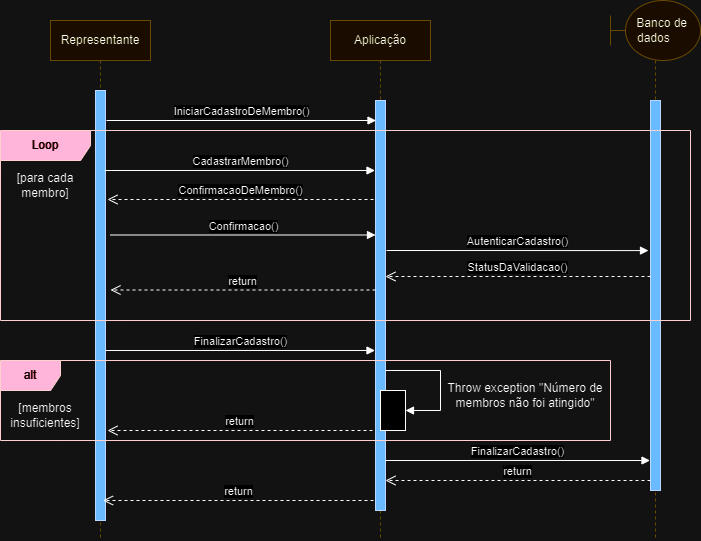

The diagram above was exported from draw.io. Its source (the exported page's mxGraphModel, read from the mxfile embedded in the PNG):
<mxGraphModel dx="1900" dy="594" grid="1" gridSize="10" guides="1" tooltips="1" connect="1" arrows="1" fold="1" page="1" pageScale="1" pageWidth="850" pageHeight="1100" math="0" shadow="0">
  <root>
    <mxCell id="0" />
    <mxCell id="1" parent="0" />
    <mxCell id="81KVui73S0sXI9zUBnKe-24" value="Representante" style="shape=umlLifeline;perimeter=lifelinePerimeter;whiteSpace=wrap;html=1;container=0;dropTarget=0;collapsible=0;recursiveResize=0;outlineConnect=0;portConstraint=eastwest;newEdgeStyle={&quot;edgeStyle&quot;:&quot;elbowEdgeStyle&quot;,&quot;elbow&quot;:&quot;vertical&quot;,&quot;curved&quot;:0,&quot;rounded&quot;:0};fillColor=#fff2cc;strokeColor=#d6b656;" parent="1" vertex="1">
      <mxGeometry x="-20" y="40" width="100" height="520" as="geometry" />
    </mxCell>
    <mxCell id="81KVui73S0sXI9zUBnKe-25" value="" style="html=1;points=[];perimeter=orthogonalPerimeter;outlineConnect=0;targetShapes=umlLifeline;portConstraint=eastwest;newEdgeStyle={&quot;edgeStyle&quot;:&quot;elbowEdgeStyle&quot;,&quot;elbow&quot;:&quot;vertical&quot;,&quot;curved&quot;:0,&quot;rounded&quot;:0};fillColor=#0050ef;fontColor=#ffffff;strokeColor=#001DBC;" parent="81KVui73S0sXI9zUBnKe-24" vertex="1">
      <mxGeometry x="45" y="70" width="10" height="430" as="geometry" />
    </mxCell>
    <mxCell id="81KVui73S0sXI9zUBnKe-26" value="Aplicação" style="shape=umlLifeline;perimeter=lifelinePerimeter;whiteSpace=wrap;html=1;container=0;dropTarget=0;collapsible=0;recursiveResize=0;outlineConnect=0;portConstraint=eastwest;newEdgeStyle={&quot;edgeStyle&quot;:&quot;elbowEdgeStyle&quot;,&quot;elbow&quot;:&quot;vertical&quot;,&quot;curved&quot;:0,&quot;rounded&quot;:0};fillColor=#fff2cc;strokeColor=#d6b656;" parent="1" vertex="1">
      <mxGeometry x="260" y="40" width="100" height="520" as="geometry" />
    </mxCell>
    <mxCell id="81KVui73S0sXI9zUBnKe-27" value="" style="html=1;points=[];perimeter=orthogonalPerimeter;outlineConnect=0;targetShapes=umlLifeline;portConstraint=eastwest;newEdgeStyle={&quot;edgeStyle&quot;:&quot;elbowEdgeStyle&quot;,&quot;elbow&quot;:&quot;vertical&quot;,&quot;curved&quot;:0,&quot;rounded&quot;:0};fillColor=#0050ef;fontColor=#ffffff;strokeColor=#001DBC;" parent="81KVui73S0sXI9zUBnKe-26" vertex="1">
      <mxGeometry x="45" y="80" width="10" height="410" as="geometry" />
    </mxCell>
    <mxCell id="81KVui73S0sXI9zUBnKe-28" value="&amp;nbsp; &amp;nbsp; Banco de dados&amp;nbsp;" style="shape=umlLifeline;perimeter=lifelinePerimeter;whiteSpace=wrap;html=1;container=1;dropTarget=0;collapsible=0;recursiveResize=0;outlineConnect=0;portConstraint=eastwest;newEdgeStyle={&quot;curved&quot;:0,&quot;rounded&quot;:0};participant=umlBoundary;size=60;fillColor=#fff2cc;strokeColor=#d6b656;" parent="1" vertex="1">
      <mxGeometry x="540" y="20" width="90" height="540" as="geometry" />
    </mxCell>
    <mxCell id="81KVui73S0sXI9zUBnKe-29" value="" style="html=1;points=[[0,0,0,0,5],[0,1,0,0,-5],[1,0,0,0,5],[1,1,0,0,-5]];perimeter=orthogonalPerimeter;outlineConnect=0;targetShapes=umlLifeline;portConstraint=eastwest;newEdgeStyle={&quot;curved&quot;:0,&quot;rounded&quot;:0};fillColor=#0050ef;fontColor=#ffffff;strokeColor=#001DBC;" parent="81KVui73S0sXI9zUBnKe-28" vertex="1">
      <mxGeometry x="40" y="100" width="10" height="390" as="geometry" />
    </mxCell>
    <mxCell id="81KVui73S0sXI9zUBnKe-30" value="CadastrarMembro()" style="html=1;verticalAlign=bottom;endArrow=block;curved=0;rounded=0;" parent="1" edge="1">
      <mxGeometry x="0.0055" width="80" relative="1" as="geometry">
        <mxPoint x="34" y="190" as="sourcePoint" />
        <mxPoint x="304.5" y="190" as="targetPoint" />
        <mxPoint as="offset" />
      </mxGeometry>
    </mxCell>
    <mxCell id="81KVui73S0sXI9zUBnKe-31" value="ConfirmacaoDeMembro()" style="html=1;verticalAlign=bottom;endArrow=open;dashed=1;endSize=8;curved=0;rounded=0;" parent="1" edge="1">
      <mxGeometry relative="1" as="geometry">
        <mxPoint x="303" y="219" as="sourcePoint" />
        <mxPoint x="37" y="219" as="targetPoint" />
      </mxGeometry>
    </mxCell>
    <mxCell id="81KVui73S0sXI9zUBnKe-32" value="Confirmacao()" style="html=1;verticalAlign=bottom;endArrow=block;curved=0;rounded=0;" parent="1" edge="1">
      <mxGeometry width="80" relative="1" as="geometry">
        <mxPoint x="40" y="254.5" as="sourcePoint" />
        <mxPoint x="305" y="254.5" as="targetPoint" />
      </mxGeometry>
    </mxCell>
    <mxCell id="81KVui73S0sXI9zUBnKe-33" value="AutenticarCadastro()" style="html=1;verticalAlign=bottom;endArrow=block;curved=0;rounded=0;entryX=0;entryY=0.412;entryDx=0;entryDy=0;entryPerimeter=0;" parent="1" edge="1">
      <mxGeometry width="80" relative="1" as="geometry">
        <mxPoint x="316" y="270" as="sourcePoint" />
        <mxPoint x="578" y="270.0799999999999" as="targetPoint" />
      </mxGeometry>
    </mxCell>
    <mxCell id="81KVui73S0sXI9zUBnKe-34" value="StatusDaValidacao()" style="html=1;verticalAlign=bottom;endArrow=open;dashed=1;endSize=8;curved=0;rounded=0;" parent="1" edge="1">
      <mxGeometry x="0.0038" relative="1" as="geometry">
        <mxPoint x="580" y="296" as="sourcePoint" />
        <mxPoint x="315" y="296" as="targetPoint" />
        <mxPoint as="offset" />
      </mxGeometry>
    </mxCell>
    <mxCell id="81KVui73S0sXI9zUBnKe-35" value="return" style="html=1;verticalAlign=bottom;endArrow=open;dashed=1;endSize=8;curved=0;rounded=0;" parent="1" edge="1">
      <mxGeometry relative="1" as="geometry">
        <mxPoint x="305" y="309.5" as="sourcePoint" />
        <mxPoint x="40" y="309.5" as="targetPoint" />
      </mxGeometry>
    </mxCell>
    <mxCell id="81KVui73S0sXI9zUBnKe-38" value="Loop" style="shape=umlFrame;whiteSpace=wrap;html=1;pointerEvents=0;width=90;height=30;fillColor=#a20025;fontColor=#ffffff;strokeColor=#6F0000;" parent="1" vertex="1">
      <mxGeometry x="-70" y="150" width="690" height="190" as="geometry" />
    </mxCell>
    <mxCell id="81KVui73S0sXI9zUBnKe-48" value="[para cada membro]" style="text;html=1;strokeColor=none;fillColor=none;align=center;verticalAlign=middle;whiteSpace=wrap;rounded=0;" parent="1" vertex="1">
      <mxGeometry x="-70" y="190" width="90" height="30" as="geometry" />
    </mxCell>
    <mxCell id="81KVui73S0sXI9zUBnKe-49" value="IniciarCadastroDeMembro()" style="html=1;verticalAlign=bottom;endArrow=block;curved=0;rounded=0;" parent="1" edge="1">
      <mxGeometry width="80" relative="1" as="geometry">
        <mxPoint x="36" y="140" as="sourcePoint" />
        <mxPoint x="305.5" y="140" as="targetPoint" />
      </mxGeometry>
    </mxCell>
    <mxCell id="81KVui73S0sXI9zUBnKe-50" value="FinalizarCadastro()" style="html=1;verticalAlign=bottom;endArrow=block;curved=0;rounded=0;" parent="1" edge="1">
      <mxGeometry width="80" relative="1" as="geometry">
        <mxPoint x="35" y="370" as="sourcePoint" />
        <mxPoint x="304.5" y="370" as="targetPoint" />
      </mxGeometry>
    </mxCell>
    <mxCell id="81KVui73S0sXI9zUBnKe-51" value="alt" style="shape=umlFrame;whiteSpace=wrap;html=1;pointerEvents=0;fillColor=#a20025;strokeColor=#6F0000;fontColor=#ffffff;" parent="1" vertex="1">
      <mxGeometry x="-70" y="380" width="610" height="80" as="geometry" />
    </mxCell>
    <mxCell id="81KVui73S0sXI9zUBnKe-52" value="" style="html=1;points=[[0,0,0,0,5],[0,1,0,0,-5],[1,0,0,0,5],[1,1,0,0,-5]];perimeter=orthogonalPerimeter;outlineConnect=0;targetShapes=umlLifeline;portConstraint=eastwest;newEdgeStyle={&quot;curved&quot;:0,&quot;rounded&quot;:0};" parent="1" vertex="1">
      <mxGeometry x="310" y="410" width="25" height="40" as="geometry" />
    </mxCell>
    <mxCell id="81KVui73S0sXI9zUBnKe-53" value="&lt;br&gt;" style="html=1;verticalAlign=bottom;endArrow=block;curved=0;rounded=0;" parent="1" target="81KVui73S0sXI9zUBnKe-52" edge="1">
      <mxGeometry width="80" relative="1" as="geometry">
        <mxPoint x="315" y="390" as="sourcePoint" />
        <mxPoint x="430" y="390" as="targetPoint" />
        <Array as="points">
          <mxPoint x="370" y="390" />
          <mxPoint x="370" y="430" />
        </Array>
      </mxGeometry>
    </mxCell>
    <mxCell id="81KVui73S0sXI9zUBnKe-54" value="[membros insuficientes]" style="text;html=1;strokeColor=none;fillColor=none;align=center;verticalAlign=middle;whiteSpace=wrap;rounded=0;" parent="1" vertex="1">
      <mxGeometry x="-55" y="420" width="60" height="30" as="geometry" />
    </mxCell>
    <mxCell id="81KVui73S0sXI9zUBnKe-55" value="Throw exception &quot;Número de membros não foi atingido&quot;" style="text;html=1;strokeColor=none;fillColor=none;align=center;verticalAlign=middle;whiteSpace=wrap;rounded=0;" parent="1" vertex="1">
      <mxGeometry x="370" y="400" width="170" height="30" as="geometry" />
    </mxCell>
    <mxCell id="81KVui73S0sXI9zUBnKe-57" value="FinalizarCadastro()" style="html=1;verticalAlign=bottom;endArrow=block;curved=0;rounded=0;" parent="1" edge="1">
      <mxGeometry width="80" relative="1" as="geometry">
        <mxPoint x="315" y="480" as="sourcePoint" />
        <mxPoint x="579.5" y="480" as="targetPoint" />
      </mxGeometry>
    </mxCell>
    <mxCell id="81KVui73S0sXI9zUBnKe-58" value="return" style="html=1;verticalAlign=bottom;endArrow=open;dashed=1;endSize=8;curved=0;rounded=0;" parent="1" edge="1">
      <mxGeometry relative="1" as="geometry">
        <mxPoint x="302" y="450" as="sourcePoint" />
        <mxPoint x="37" y="450" as="targetPoint" />
      </mxGeometry>
    </mxCell>
    <mxCell id="81KVui73S0sXI9zUBnKe-59" value="return" style="html=1;verticalAlign=bottom;endArrow=open;dashed=1;endSize=8;curved=0;rounded=0;" parent="1" target="81KVui73S0sXI9zUBnKe-27" edge="1">
      <mxGeometry relative="1" as="geometry">
        <mxPoint x="580" y="500" as="sourcePoint" />
        <mxPoint x="500" y="500" as="targetPoint" />
      </mxGeometry>
    </mxCell>
    <mxCell id="81KVui73S0sXI9zUBnKe-60" value="return" style="html=1;verticalAlign=bottom;endArrow=open;dashed=1;endSize=8;curved=0;rounded=0;" parent="1" edge="1">
      <mxGeometry relative="1" as="geometry">
        <mxPoint x="303" y="520" as="sourcePoint" />
        <mxPoint x="32.5" y="520" as="targetPoint" />
      </mxGeometry>
    </mxCell>
  </root>
</mxGraphModel>